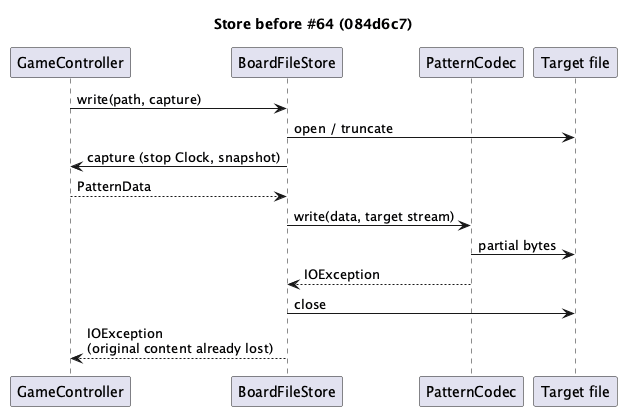

The diagram above was rendered by PlantUML. Its source (embedded in the PNG):
@startuml 004-before
title Store before #64 (084d6c7)
participant GameController as B
participant BoardFileStore as C
participant PatternCodec as Codec
participant "Target file" as Target
B -> C : write(path, capture)
C -> Target : open / truncate
C -> B : capture (stop Clock, snapshot)
B --> C : PatternData
C -> Codec : write(data, target stream)
Codec -> Target : partial bytes
Codec --> C : IOException
C -> Target : close
C --> B : IOException\n(original content already lost)
@enduml